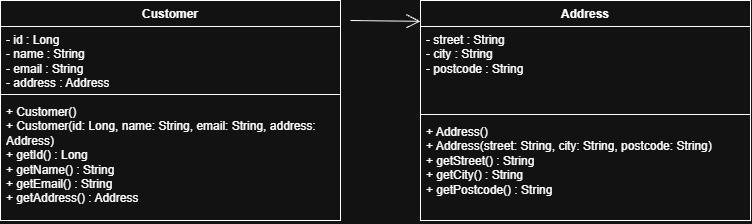

The diagram above was exported from draw.io. Its source (the exported page's mxGraphModel, read from the mxfile embedded in the PNG):
<mxGraphModel dx="1030" dy="562" grid="1" gridSize="10" guides="1" tooltips="1" connect="1" arrows="1" fold="1" page="1" pageScale="1" pageWidth="827" pageHeight="1169" math="0" shadow="0">
  <root>
    <mxCell id="0" />
    <mxCell id="1" parent="0" />
    <mxCell id="61g5jKleDR_x8kiB41b0-1" parent="1" style="swimlane;fontStyle=1;align=center;verticalAlign=top;childLayout=stackLayout;horizontal=1;startSize=26;horizontalStack=0;resizeParent=1;resizeParentMax=0;resizeLast=0;collapsible=1;marginBottom=0;whiteSpace=wrap;html=1;" value="Customer" vertex="1">
      <mxGeometry height="220" width="340" x="50" y="240" as="geometry" />
    </mxCell>
    <mxCell id="61g5jKleDR_x8kiB41b0-2" parent="61g5jKleDR_x8kiB41b0-1" style="text;strokeColor=none;fillColor=none;align=left;verticalAlign=top;spacingLeft=4;spacingRight=4;overflow=hidden;rotatable=0;points=[[0,0.5],[1,0.5]];portConstraint=eastwest;whiteSpace=wrap;html=1;" value="&lt;div&gt;- id : Long&lt;/div&gt;&lt;div&gt;- name : String&lt;/div&gt;&lt;div&gt;- email : String&lt;/div&gt;&lt;div&gt;- address : Address&lt;/div&gt;" vertex="1">
      <mxGeometry height="64" width="340" y="26" as="geometry" />
    </mxCell>
    <mxCell id="61g5jKleDR_x8kiB41b0-3" parent="61g5jKleDR_x8kiB41b0-1" style="line;strokeWidth=1;fillColor=none;align=left;verticalAlign=middle;spacingTop=-1;spacingLeft=3;spacingRight=3;rotatable=0;labelPosition=right;points=[];portConstraint=eastwest;strokeColor=inherit;labelPerimeter=1;" value="" vertex="1">
      <mxGeometry height="8" width="340" y="90" as="geometry" />
    </mxCell>
    <mxCell id="61g5jKleDR_x8kiB41b0-4" parent="61g5jKleDR_x8kiB41b0-1" style="text;strokeColor=none;fillColor=none;align=left;verticalAlign=top;spacingLeft=4;spacingRight=4;overflow=hidden;rotatable=0;points=[[0,0.5],[1,0.5]];portConstraint=eastwest;whiteSpace=wrap;html=1;" value="&lt;div&gt;+ Customer()&lt;/div&gt;&lt;div&gt;+ Customer(id: Long, name: String, email: String, address: Address)&lt;/div&gt;&lt;div&gt;+ getId() : Long&lt;/div&gt;&lt;div&gt;+ getName() : String&lt;/div&gt;&lt;div&gt;+ getEmail() : String&lt;/div&gt;&lt;div&gt;+ getAddress() : Address&lt;/div&gt;" vertex="1">
      <mxGeometry height="122" width="340" y="98" as="geometry" />
    </mxCell>
    <mxCell id="61g5jKleDR_x8kiB41b0-5" parent="1" style="swimlane;fontStyle=1;align=center;verticalAlign=top;childLayout=stackLayout;horizontal=1;startSize=26;horizontalStack=0;resizeParent=1;resizeParentMax=0;resizeLast=0;collapsible=1;marginBottom=0;whiteSpace=wrap;html=1;" value="Address" vertex="1">
      <mxGeometry height="220" width="330" x="470" y="240" as="geometry" />
    </mxCell>
    <mxCell id="61g5jKleDR_x8kiB41b0-6" parent="61g5jKleDR_x8kiB41b0-5" style="text;strokeColor=none;fillColor=none;align=left;verticalAlign=top;spacingLeft=4;spacingRight=4;overflow=hidden;rotatable=0;points=[[0,0.5],[1,0.5]];portConstraint=eastwest;whiteSpace=wrap;html=1;" value="&lt;div&gt;- street : String&lt;/div&gt;&lt;div&gt;- city : String&lt;/div&gt;&lt;div&gt;- postcode : String&lt;/div&gt;" vertex="1">
      <mxGeometry height="84" width="330" y="26" as="geometry" />
    </mxCell>
    <mxCell id="61g5jKleDR_x8kiB41b0-7" parent="61g5jKleDR_x8kiB41b0-5" style="line;strokeWidth=1;fillColor=none;align=left;verticalAlign=middle;spacingTop=-1;spacingLeft=3;spacingRight=3;rotatable=0;labelPosition=right;points=[];portConstraint=eastwest;strokeColor=inherit;labelPerimeter=1;" value="" vertex="1">
      <mxGeometry height="8" width="330" y="110" as="geometry" />
    </mxCell>
    <mxCell id="61g5jKleDR_x8kiB41b0-8" parent="61g5jKleDR_x8kiB41b0-5" style="text;strokeColor=none;fillColor=none;align=left;verticalAlign=top;spacingLeft=4;spacingRight=4;overflow=hidden;rotatable=0;points=[[0,0.5],[1,0.5]];portConstraint=eastwest;whiteSpace=wrap;html=1;" value="&lt;div&gt;+ Address()&lt;/div&gt;&lt;div&gt;+ Address(street: String, city: String, postcode: String)&lt;/div&gt;&lt;div&gt;+ getStreet() : String&lt;/div&gt;&lt;div&gt;+ getCity() : String&lt;/div&gt;&lt;div&gt;+ getPostcode() : String&lt;/div&gt;" vertex="1">
      <mxGeometry height="102" width="330" y="118" as="geometry" />
    </mxCell>
    <mxCell id="61g5jKleDR_x8kiB41b0-10" edge="1" parent="1" style="endArrow=open;endFill=0;endSize=12;html=1;rounded=0;defaultLabelBackgroundColor=page;entryX=0.417;entryY=-0.002;entryDx=0;entryDy=0;entryPerimeter=0;" value="">
      <mxGeometry relative="1" width="160" as="geometry">
        <mxPoint x="400" y="260" as="sourcePoint" />
        <mxPoint x="469.9999999999999" y="260.852" as="targetPoint" />
      </mxGeometry>
    </mxCell>
  </root>
</mxGraphModel>